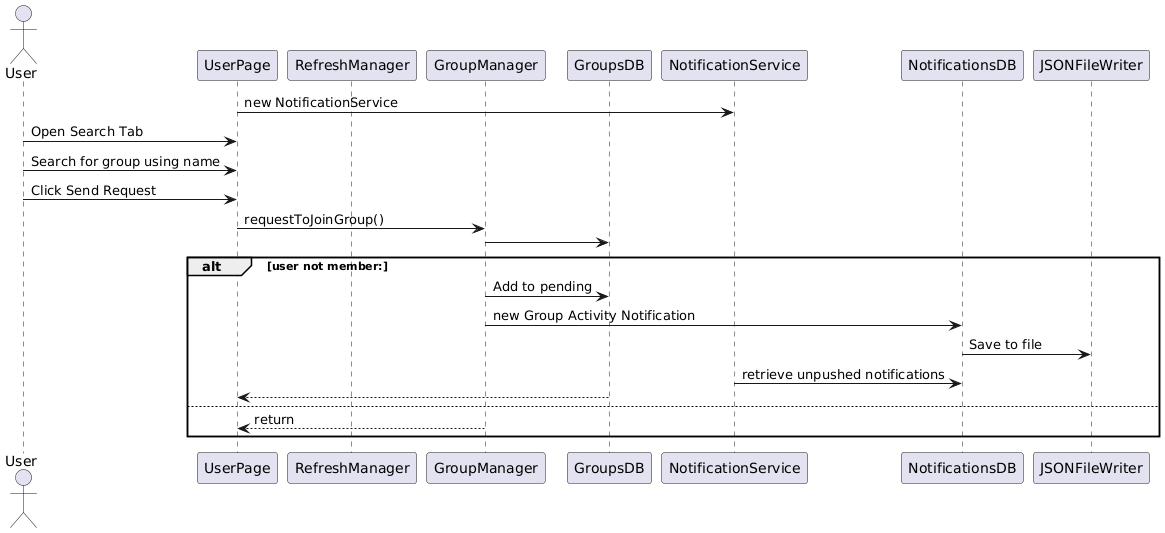

The diagram above was rendered by PlantUML. Its source (embedded in the PNG):
@startuml
Actor User
Participant UserPage
Participant RefreshManager
Participant GroupManager
Participant GroupsDB

UserPage -> NotificationService: new NotificationService
User -> UserPage: Open Search Tab
User -> UserPage: Search for group using name
User -> UserPage: Click Send Request
UserPage -> GroupManager: requestToJoinGroup()
GroupManager -> GroupsDB
alt user not member:
    GroupManager -> GroupsDB: Add to pending
    GroupManager -> NotificationsDB: new Group Activity Notification
    NotificationsDB -> JSONFileWriter: Save to file
    NotificationService -> NotificationsDB: retrieve unpushed notifications
    GroupsDB --> UserPage

else 
    GroupManager --> UserPage: return
end
@enduml